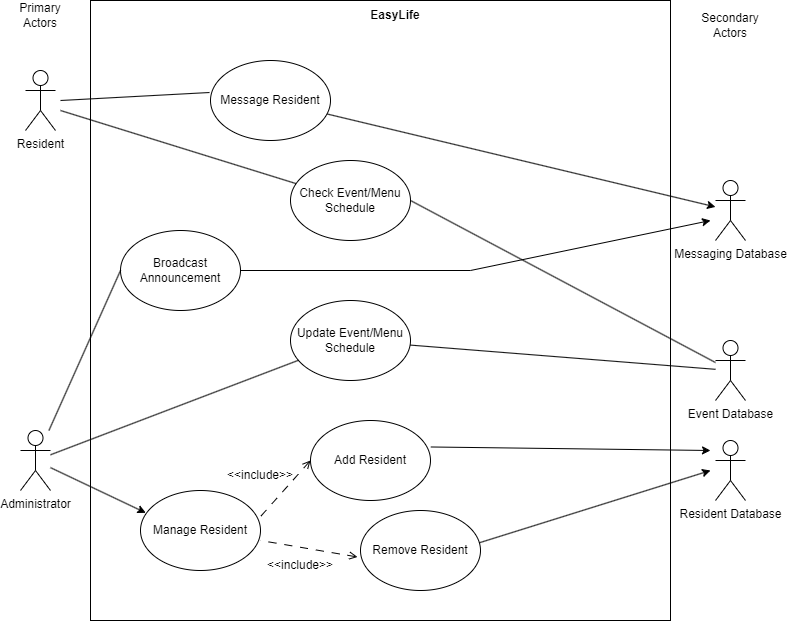

The diagram above was exported from draw.io. Its source (the exported page's mxGraphModel, read from the mxfile embedded in the PNG):
<mxGraphModel dx="2954" dy="1118" grid="1" gridSize="10" guides="1" tooltips="1" connect="1" arrows="1" fold="1" page="1" pageScale="1" pageWidth="850" pageHeight="1100" math="0" shadow="0">
  <root>
    <mxCell id="0" />
    <mxCell id="1" parent="0" />
    <mxCell id="pu_wTWzrQ8c8YPwZGkd8-1" value="" style="rounded=0;whiteSpace=wrap;html=1;" parent="1" vertex="1">
      <mxGeometry x="130" y="30" width="580" height="620" as="geometry" />
    </mxCell>
    <mxCell id="olSYGJ9r1arTEYk-EhtH-1" value="Resident" style="shape=umlActor;verticalLabelPosition=bottom;verticalAlign=top;html=1;outlineConnect=0;" parent="1" vertex="1">
      <mxGeometry x="65" y="100" width="30" height="60" as="geometry" />
    </mxCell>
    <mxCell id="olSYGJ9r1arTEYk-EhtH-3" value="Primary Actors" style="text;html=1;strokeColor=none;fillColor=none;align=center;verticalAlign=middle;whiteSpace=wrap;rounded=0;" parent="1" vertex="1">
      <mxGeometry x="50" y="30" width="60" height="30" as="geometry" />
    </mxCell>
    <mxCell id="olSYGJ9r1arTEYk-EhtH-4" value="Secondary Actors" style="text;html=1;strokeColor=none;fillColor=none;align=center;verticalAlign=middle;whiteSpace=wrap;rounded=0;" parent="1" vertex="1">
      <mxGeometry x="740" y="40" width="60" height="30" as="geometry" />
    </mxCell>
    <mxCell id="pu_wTWzrQ8c8YPwZGkd8-3" value="&lt;b&gt;EasyLife&lt;/b&gt;" style="text;html=1;strokeColor=none;fillColor=none;align=center;verticalAlign=middle;whiteSpace=wrap;rounded=0;" parent="1" vertex="1">
      <mxGeometry x="400" y="30" width="70" height="30" as="geometry" />
    </mxCell>
    <mxCell id="pu_wTWzrQ8c8YPwZGkd8-4" value="Check Event/Menu Schedule" style="ellipse;whiteSpace=wrap;html=1;" parent="1" vertex="1">
      <mxGeometry x="330" y="190" width="120" height="80" as="geometry" />
    </mxCell>
    <mxCell id="YLTmisVljTYz_d08cpNA-7" value="Administrator" style="shape=umlActor;verticalLabelPosition=bottom;verticalAlign=top;html=1;outlineConnect=0;" parent="1" vertex="1">
      <mxGeometry x="60" y="460" width="30" height="60" as="geometry" />
    </mxCell>
    <mxCell id="YLTmisVljTYz_d08cpNA-14" value="Event Database" style="shape=umlActor;verticalLabelPosition=bottom;verticalAlign=top;html=1;outlineConnect=0;" parent="1" vertex="1">
      <mxGeometry x="755" y="370" width="30" height="60" as="geometry" />
    </mxCell>
    <mxCell id="YLTmisVljTYz_d08cpNA-15" value="Update Event/Menu Schedule" style="ellipse;whiteSpace=wrap;html=1;" parent="1" vertex="1">
      <mxGeometry x="330" y="330" width="120" height="80" as="geometry" />
    </mxCell>
    <mxCell id="YLTmisVljTYz_d08cpNA-26" value="Resident Database" style="shape=umlActor;verticalLabelPosition=bottom;verticalAlign=top;html=1;outlineConnect=0;" parent="1" vertex="1">
      <mxGeometry x="755" y="470" width="30" height="60" as="geometry" />
    </mxCell>
    <mxCell id="YLTmisVljTYz_d08cpNA-39" value="Manage Resident" style="ellipse;whiteSpace=wrap;html=1;" parent="1" vertex="1">
      <mxGeometry x="180" y="520" width="120" height="80" as="geometry" />
    </mxCell>
    <mxCell id="YLTmisVljTYz_d08cpNA-49" value="Remove Resident" style="ellipse;whiteSpace=wrap;html=1;" parent="1" vertex="1">
      <mxGeometry x="400" y="540" width="120" height="80" as="geometry" />
    </mxCell>
    <mxCell id="Foo7xYWIDko8YvDqeRcx-2" value="Message Resident" style="ellipse;whiteSpace=wrap;html=1;" parent="1" vertex="1">
      <mxGeometry x="250" y="90" width="120" height="80" as="geometry" />
    </mxCell>
    <mxCell id="Foo7xYWIDko8YvDqeRcx-3" value="Broadcast Announcement" style="ellipse;whiteSpace=wrap;html=1;" parent="1" vertex="1">
      <mxGeometry x="160" y="260" width="120" height="80" as="geometry" />
    </mxCell>
    <mxCell id="Foo7xYWIDko8YvDqeRcx-16" value="" style="endArrow=none;html=1;rounded=0;endFill=0;" parent="1" target="pu_wTWzrQ8c8YPwZGkd8-4" edge="1">
      <mxGeometry width="50" height="50" relative="1" as="geometry">
        <mxPoint x="100" y="140" as="sourcePoint" />
        <mxPoint x="420" y="380" as="targetPoint" />
      </mxGeometry>
    </mxCell>
    <mxCell id="Foo7xYWIDko8YvDqeRcx-26" value="" style="endArrow=none;html=1;rounded=0;entryX=-0.008;entryY=0.4;entryDx=0;entryDy=0;entryPerimeter=0;" parent="1" target="Foo7xYWIDko8YvDqeRcx-2" edge="1">
      <mxGeometry width="50" height="50" relative="1" as="geometry">
        <mxPoint x="100" y="130" as="sourcePoint" />
        <mxPoint x="420" y="380" as="targetPoint" />
      </mxGeometry>
    </mxCell>
    <mxCell id="Foo7xYWIDko8YvDqeRcx-32" value="" style="endArrow=none;html=1;rounded=0;dashed=1;dashPattern=12 12;startArrow=open;startFill=0;" parent="1" edge="1">
      <mxGeometry width="50" height="50" relative="1" as="geometry">
        <mxPoint x="550" y="240" as="sourcePoint" />
        <mxPoint x="550" y="240" as="targetPoint" />
      </mxGeometry>
    </mxCell>
    <mxCell id="Foo7xYWIDko8YvDqeRcx-34" value="&amp;lt;&amp;lt;include&amp;gt;&amp;gt;" style="text;html=1;strokeColor=none;fillColor=none;align=center;verticalAlign=middle;whiteSpace=wrap;rounded=0;" parent="1" vertex="1">
      <mxGeometry x="310" y="580" width="60" height="30" as="geometry" />
    </mxCell>
    <mxCell id="Foo7xYWIDko8YvDqeRcx-35" value="&amp;lt;&amp;lt;include&amp;gt;&amp;gt;" style="text;html=1;strokeColor=none;fillColor=none;align=center;verticalAlign=middle;whiteSpace=wrap;rounded=0;" parent="1" vertex="1">
      <mxGeometry x="270" y="490" width="60" height="30" as="geometry" />
    </mxCell>
    <mxCell id="Foo7xYWIDko8YvDqeRcx-38" value="" style="endArrow=none;html=1;rounded=0;" parent="1" source="YLTmisVljTYz_d08cpNA-15" target="YLTmisVljTYz_d08cpNA-7" edge="1">
      <mxGeometry width="50" height="50" relative="1" as="geometry">
        <mxPoint x="370" y="430" as="sourcePoint" />
        <mxPoint x="420" y="380" as="targetPoint" />
      </mxGeometry>
    </mxCell>
    <mxCell id="Foo7xYWIDko8YvDqeRcx-39" value="" style="endArrow=none;html=1;rounded=0;exitX=0;exitY=0.5;exitDx=0;exitDy=0;" parent="1" source="Foo7xYWIDko8YvDqeRcx-3" target="YLTmisVljTYz_d08cpNA-7" edge="1">
      <mxGeometry width="50" height="50" relative="1" as="geometry">
        <mxPoint x="370" y="430" as="sourcePoint" />
        <mxPoint x="420" y="380" as="targetPoint" />
      </mxGeometry>
    </mxCell>
    <mxCell id="Foo7xYWIDko8YvDqeRcx-40" value="" style="endArrow=none;html=1;rounded=0;exitX=1;exitY=0.5;exitDx=0;exitDy=0;" parent="1" source="pu_wTWzrQ8c8YPwZGkd8-4" target="YLTmisVljTYz_d08cpNA-14" edge="1">
      <mxGeometry width="50" height="50" relative="1" as="geometry">
        <mxPoint x="370" y="430" as="sourcePoint" />
        <mxPoint x="420" y="380" as="targetPoint" />
        <Array as="points" />
      </mxGeometry>
    </mxCell>
    <mxCell id="Foo7xYWIDko8YvDqeRcx-41" value="" style="endArrow=none;html=1;rounded=0;" parent="1" source="YLTmisVljTYz_d08cpNA-15" target="YLTmisVljTYz_d08cpNA-14" edge="1">
      <mxGeometry width="50" height="50" relative="1" as="geometry">
        <mxPoint x="370" y="430" as="sourcePoint" />
        <mxPoint x="420" y="380" as="targetPoint" />
        <Array as="points" />
      </mxGeometry>
    </mxCell>
    <mxCell id="lMXHUULaU9GDFpC02jgc-9" value="" style="endArrow=none;html=1;rounded=0;dashed=1;dashPattern=8 8;startArrow=open;startFill=0;exitX=-0.025;exitY=0.581;exitDx=0;exitDy=0;exitPerimeter=0;" parent="1" source="YLTmisVljTYz_d08cpNA-49" edge="1">
      <mxGeometry width="50" height="50" relative="1" as="geometry">
        <mxPoint x="423" y="137" as="sourcePoint" />
        <mxPoint x="300" y="570" as="targetPoint" />
      </mxGeometry>
    </mxCell>
    <mxCell id="lMXHUULaU9GDFpC02jgc-10" value="" style="endArrow=none;html=1;rounded=0;dashed=1;dashPattern=8 8;startArrow=open;startFill=0;entryX=1.003;entryY=0.321;entryDx=0;entryDy=0;entryPerimeter=0;exitX=0;exitY=0.5;exitDx=0;exitDy=0;" parent="1" source="YLTmisVljTYz_d08cpNA-48" target="YLTmisVljTYz_d08cpNA-39" edge="1">
      <mxGeometry width="50" height="50" relative="1" as="geometry">
        <mxPoint x="520" y="270" as="sourcePoint" />
        <mxPoint x="598" y="282" as="targetPoint" />
      </mxGeometry>
    </mxCell>
    <mxCell id="YLTmisVljTYz_d08cpNA-48" value="Add Resident" style="ellipse;whiteSpace=wrap;html=1;" parent="1" vertex="1">
      <mxGeometry x="350" y="450" width="120" height="80" as="geometry" />
    </mxCell>
    <mxCell id="pddOjg386RuieWQ8gp6Z-8" value="" style="endArrow=classic;html=1;rounded=0;entryX=0.044;entryY=0.279;entryDx=0;entryDy=0;entryPerimeter=0;" parent="1" source="YLTmisVljTYz_d08cpNA-7" target="YLTmisVljTYz_d08cpNA-39" edge="1">
      <mxGeometry width="50" height="50" relative="1" as="geometry">
        <mxPoint x="390" y="470" as="sourcePoint" />
        <mxPoint x="440" y="420" as="targetPoint" />
      </mxGeometry>
    </mxCell>
    <mxCell id="pddOjg386RuieWQ8gp6Z-9" value="" style="endArrow=classic;html=1;rounded=0;exitX=1.003;exitY=0.331;exitDx=0;exitDy=0;exitPerimeter=0;" parent="1" source="YLTmisVljTYz_d08cpNA-48" edge="1">
      <mxGeometry width="50" height="50" relative="1" as="geometry">
        <mxPoint x="390" y="470" as="sourcePoint" />
        <mxPoint x="750" y="480" as="targetPoint" />
      </mxGeometry>
    </mxCell>
    <mxCell id="pddOjg386RuieWQ8gp6Z-10" value="" style="endArrow=classic;html=1;rounded=0;exitX=0.989;exitY=0.404;exitDx=0;exitDy=0;exitPerimeter=0;" parent="1" source="YLTmisVljTYz_d08cpNA-49" edge="1">
      <mxGeometry width="50" height="50" relative="1" as="geometry">
        <mxPoint x="430" y="430" as="sourcePoint" />
        <mxPoint x="750" y="500" as="targetPoint" />
      </mxGeometry>
    </mxCell>
    <mxCell id="pddOjg386RuieWQ8gp6Z-12" value="Messaging Database" style="shape=umlActor;verticalLabelPosition=bottom;verticalAlign=top;html=1;outlineConnect=0;" parent="1" vertex="1">
      <mxGeometry x="755" y="210" width="30" height="60" as="geometry" />
    </mxCell>
    <mxCell id="pddOjg386RuieWQ8gp6Z-16" value="" style="endArrow=classic;html=1;rounded=0;" parent="1" source="Foo7xYWIDko8YvDqeRcx-2" target="pddOjg386RuieWQ8gp6Z-12" edge="1">
      <mxGeometry width="50" height="50" relative="1" as="geometry">
        <mxPoint x="410" y="460" as="sourcePoint" />
        <mxPoint x="460" y="410" as="targetPoint" />
      </mxGeometry>
    </mxCell>
    <mxCell id="pddOjg386RuieWQ8gp6Z-17" value="" style="endArrow=classic;html=1;rounded=0;" parent="1" source="Foo7xYWIDko8YvDqeRcx-3" edge="1">
      <mxGeometry width="50" height="50" relative="1" as="geometry">
        <mxPoint x="367" y="153" as="sourcePoint" />
        <mxPoint x="750" y="250" as="targetPoint" />
        <Array as="points">
          <mxPoint x="510" y="300" />
        </Array>
      </mxGeometry>
    </mxCell>
  </root>
</mxGraphModel>